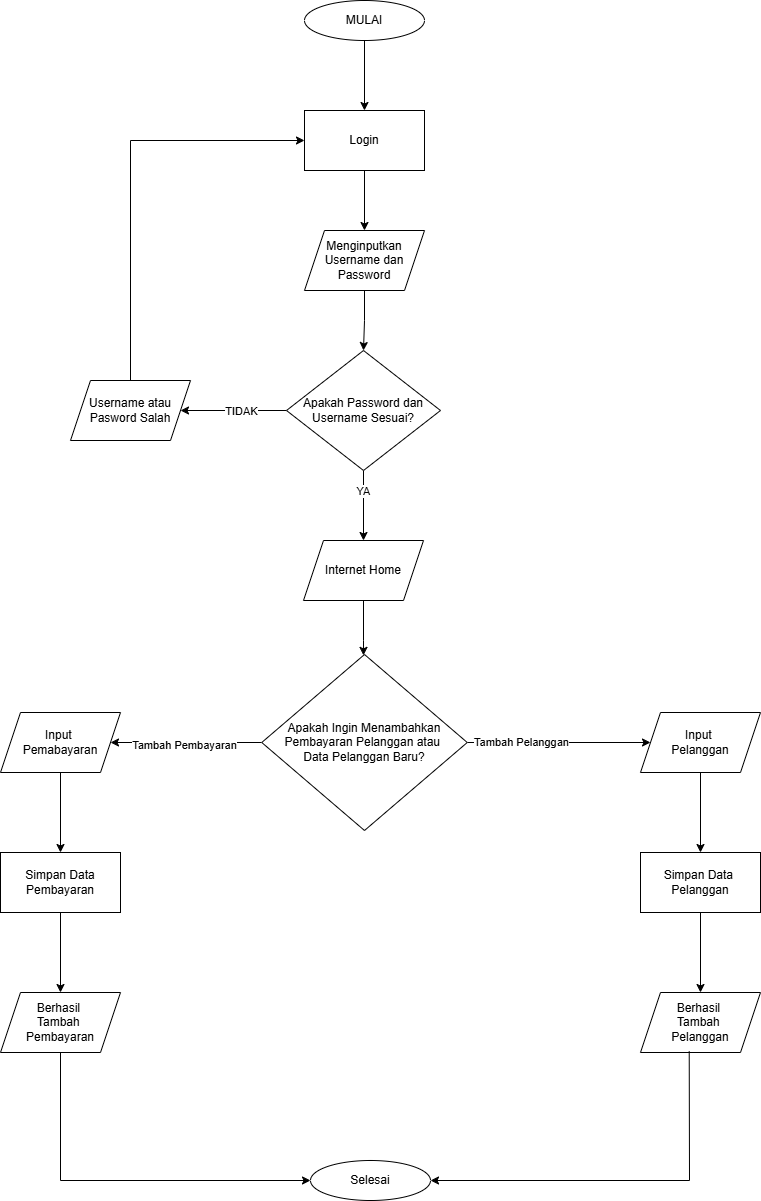

The diagram above was exported from draw.io. Its source (the exported page's mxGraphModel, read from the mxfile embedded in the PNG):
<mxGraphModel dx="1723" dy="1991" grid="1" gridSize="10" guides="1" tooltips="1" connect="1" arrows="1" fold="1" page="1" pageScale="1" pageWidth="827" pageHeight="1169" math="0" shadow="0">
  <root>
    <mxCell id="0" />
    <mxCell id="1" parent="0" />
    <mxCell id="QX1xXJ3SkrbLxhiTs2Pd-3" value="" style="edgeStyle=orthogonalEdgeStyle;rounded=0;orthogonalLoop=1;jettySize=auto;html=1;" edge="1" parent="1" source="QX1xXJ3SkrbLxhiTs2Pd-1" target="QX1xXJ3SkrbLxhiTs2Pd-2">
      <mxGeometry relative="1" as="geometry" />
    </mxCell>
    <mxCell id="QX1xXJ3SkrbLxhiTs2Pd-1" value="MULAI" style="ellipse;whiteSpace=wrap;html=1;" vertex="1" parent="1">
      <mxGeometry x="354" y="-70" width="120" height="40" as="geometry" />
    </mxCell>
    <mxCell id="QX1xXJ3SkrbLxhiTs2Pd-5" value="" style="edgeStyle=orthogonalEdgeStyle;rounded=0;orthogonalLoop=1;jettySize=auto;html=1;" edge="1" parent="1" source="QX1xXJ3SkrbLxhiTs2Pd-2" target="QX1xXJ3SkrbLxhiTs2Pd-4">
      <mxGeometry relative="1" as="geometry" />
    </mxCell>
    <mxCell id="QX1xXJ3SkrbLxhiTs2Pd-2" value="Login" style="whiteSpace=wrap;html=1;" vertex="1" parent="1">
      <mxGeometry x="354" y="40" width="120" height="60" as="geometry" />
    </mxCell>
    <mxCell id="QX1xXJ3SkrbLxhiTs2Pd-7" value="" style="edgeStyle=orthogonalEdgeStyle;rounded=0;orthogonalLoop=1;jettySize=auto;html=1;" edge="1" parent="1" source="QX1xXJ3SkrbLxhiTs2Pd-4" target="QX1xXJ3SkrbLxhiTs2Pd-6">
      <mxGeometry relative="1" as="geometry" />
    </mxCell>
    <mxCell id="QX1xXJ3SkrbLxhiTs2Pd-4" value="Menginputkan Username dan Password" style="shape=parallelogram;perimeter=parallelogramPerimeter;whiteSpace=wrap;html=1;fixedSize=1;" vertex="1" parent="1">
      <mxGeometry x="354" y="160" width="120" height="60" as="geometry" />
    </mxCell>
    <mxCell id="QX1xXJ3SkrbLxhiTs2Pd-9" value="" style="edgeStyle=orthogonalEdgeStyle;rounded=0;orthogonalLoop=1;jettySize=auto;html=1;" edge="1" parent="1" source="QX1xXJ3SkrbLxhiTs2Pd-6" target="QX1xXJ3SkrbLxhiTs2Pd-8">
      <mxGeometry relative="1" as="geometry" />
    </mxCell>
    <mxCell id="QX1xXJ3SkrbLxhiTs2Pd-11" value="TIDAK" style="edgeLabel;html=1;align=center;verticalAlign=middle;resizable=0;points=[];" vertex="1" connectable="0" parent="QX1xXJ3SkrbLxhiTs2Pd-9">
      <mxGeometry x="-0.3486" y="-3" relative="1" as="geometry">
        <mxPoint x="-11" y="3" as="offset" />
      </mxGeometry>
    </mxCell>
    <mxCell id="QX1xXJ3SkrbLxhiTs2Pd-19" value="" style="edgeStyle=orthogonalEdgeStyle;rounded=0;orthogonalLoop=1;jettySize=auto;html=1;" edge="1" parent="1" source="QX1xXJ3SkrbLxhiTs2Pd-6" target="QX1xXJ3SkrbLxhiTs2Pd-12">
      <mxGeometry relative="1" as="geometry" />
    </mxCell>
    <mxCell id="QX1xXJ3SkrbLxhiTs2Pd-20" value="YA" style="edgeLabel;html=1;align=center;verticalAlign=middle;resizable=0;points=[];" vertex="1" connectable="0" parent="QX1xXJ3SkrbLxhiTs2Pd-19">
      <mxGeometry x="-0.45" y="-1" relative="1" as="geometry">
        <mxPoint as="offset" />
      </mxGeometry>
    </mxCell>
    <mxCell id="QX1xXJ3SkrbLxhiTs2Pd-6" value="Apakah Password dan Username Sesuai?" style="rhombus;whiteSpace=wrap;html=1;" vertex="1" parent="1">
      <mxGeometry x="336" y="280" width="154" height="120" as="geometry" />
    </mxCell>
    <mxCell id="QX1xXJ3SkrbLxhiTs2Pd-8" value="Username atau Pasword Salah" style="shape=parallelogram;perimeter=parallelogramPerimeter;whiteSpace=wrap;html=1;fixedSize=1;" vertex="1" parent="1">
      <mxGeometry x="120" y="310" width="120" height="60" as="geometry" />
    </mxCell>
    <mxCell id="QX1xXJ3SkrbLxhiTs2Pd-10" value="" style="endArrow=classic;html=1;rounded=0;exitX=0.5;exitY=0;exitDx=0;exitDy=0;entryX=0;entryY=0.5;entryDx=0;entryDy=0;" edge="1" parent="1" source="QX1xXJ3SkrbLxhiTs2Pd-8" target="QX1xXJ3SkrbLxhiTs2Pd-2">
      <mxGeometry width="50" height="50" relative="1" as="geometry">
        <mxPoint x="200" y="280" as="sourcePoint" />
        <mxPoint x="250" y="230" as="targetPoint" />
        <Array as="points">
          <mxPoint x="180" y="70" />
        </Array>
      </mxGeometry>
    </mxCell>
    <mxCell id="QX1xXJ3SkrbLxhiTs2Pd-22" value="" style="edgeStyle=orthogonalEdgeStyle;rounded=0;orthogonalLoop=1;jettySize=auto;html=1;" edge="1" parent="1" source="QX1xXJ3SkrbLxhiTs2Pd-12" target="QX1xXJ3SkrbLxhiTs2Pd-21">
      <mxGeometry relative="1" as="geometry">
        <Array as="points">
          <mxPoint x="413" y="570" />
          <mxPoint x="413" y="570" />
        </Array>
      </mxGeometry>
    </mxCell>
    <mxCell id="QX1xXJ3SkrbLxhiTs2Pd-12" value="Internet Home" style="shape=parallelogram;perimeter=parallelogramPerimeter;whiteSpace=wrap;html=1;fixedSize=1;" vertex="1" parent="1">
      <mxGeometry x="353" y="470" width="120" height="60" as="geometry" />
    </mxCell>
    <mxCell id="QX1xXJ3SkrbLxhiTs2Pd-24" value="" style="edgeStyle=orthogonalEdgeStyle;rounded=0;orthogonalLoop=1;jettySize=auto;html=1;" edge="1" parent="1" source="QX1xXJ3SkrbLxhiTs2Pd-21" target="QX1xXJ3SkrbLxhiTs2Pd-23">
      <mxGeometry relative="1" as="geometry" />
    </mxCell>
    <mxCell id="QX1xXJ3SkrbLxhiTs2Pd-29" value="Tambah Pembayaran" style="edgeLabel;html=1;align=center;verticalAlign=middle;resizable=0;points=[];" vertex="1" connectable="0" parent="QX1xXJ3SkrbLxhiTs2Pd-24">
      <mxGeometry x="0.0256" y="2" relative="1" as="geometry">
        <mxPoint as="offset" />
      </mxGeometry>
    </mxCell>
    <mxCell id="QX1xXJ3SkrbLxhiTs2Pd-31" value="" style="edgeStyle=orthogonalEdgeStyle;rounded=0;orthogonalLoop=1;jettySize=auto;html=1;" edge="1" parent="1" source="QX1xXJ3SkrbLxhiTs2Pd-21" target="QX1xXJ3SkrbLxhiTs2Pd-30">
      <mxGeometry relative="1" as="geometry" />
    </mxCell>
    <mxCell id="QX1xXJ3SkrbLxhiTs2Pd-33" value="Tambah Pelanggan" style="edgeLabel;html=1;align=center;verticalAlign=middle;resizable=0;points=[];" vertex="1" connectable="0" parent="QX1xXJ3SkrbLxhiTs2Pd-31">
      <mxGeometry x="-0.4254" y="1" relative="1" as="geometry">
        <mxPoint as="offset" />
      </mxGeometry>
    </mxCell>
    <mxCell id="QX1xXJ3SkrbLxhiTs2Pd-21" value="Apakah Ingin Menambahkan Pembayaran Pelanggan atau&amp;nbsp;&lt;div&gt;Data Pelanggan Baru?&lt;/div&gt;" style="rhombus;whiteSpace=wrap;html=1;" vertex="1" parent="1">
      <mxGeometry x="311.25" y="584" width="205.5" height="176" as="geometry" />
    </mxCell>
    <mxCell id="QX1xXJ3SkrbLxhiTs2Pd-35" value="" style="edgeStyle=orthogonalEdgeStyle;rounded=0;orthogonalLoop=1;jettySize=auto;html=1;" edge="1" parent="1" source="QX1xXJ3SkrbLxhiTs2Pd-23" target="QX1xXJ3SkrbLxhiTs2Pd-34">
      <mxGeometry relative="1" as="geometry" />
    </mxCell>
    <mxCell id="QX1xXJ3SkrbLxhiTs2Pd-23" value="Input&amp;nbsp;&lt;div&gt;Pemabayaran&lt;/div&gt;" style="shape=parallelogram;perimeter=parallelogramPerimeter;whiteSpace=wrap;html=1;fixedSize=1;" vertex="1" parent="1">
      <mxGeometry x="50" y="642" width="120" height="60" as="geometry" />
    </mxCell>
    <mxCell id="QX1xXJ3SkrbLxhiTs2Pd-40" value="" style="edgeStyle=orthogonalEdgeStyle;rounded=0;orthogonalLoop=1;jettySize=auto;html=1;" edge="1" parent="1" source="QX1xXJ3SkrbLxhiTs2Pd-30" target="QX1xXJ3SkrbLxhiTs2Pd-39">
      <mxGeometry relative="1" as="geometry" />
    </mxCell>
    <mxCell id="QX1xXJ3SkrbLxhiTs2Pd-30" value="Input&amp;nbsp;&lt;div&gt;Pelanggan&lt;/div&gt;" style="shape=parallelogram;perimeter=parallelogramPerimeter;whiteSpace=wrap;html=1;fixedSize=1;" vertex="1" parent="1">
      <mxGeometry x="690" y="642" width="120" height="60" as="geometry" />
    </mxCell>
    <mxCell id="QX1xXJ3SkrbLxhiTs2Pd-38" value="" style="edgeStyle=orthogonalEdgeStyle;rounded=0;orthogonalLoop=1;jettySize=auto;html=1;" edge="1" parent="1" source="QX1xXJ3SkrbLxhiTs2Pd-34" target="QX1xXJ3SkrbLxhiTs2Pd-37">
      <mxGeometry relative="1" as="geometry" />
    </mxCell>
    <mxCell id="QX1xXJ3SkrbLxhiTs2Pd-34" value="Simpan Data&lt;div&gt;Pembayaran&lt;/div&gt;" style="whiteSpace=wrap;html=1;" vertex="1" parent="1">
      <mxGeometry x="50" y="782" width="120" height="60" as="geometry" />
    </mxCell>
    <mxCell id="QX1xXJ3SkrbLxhiTs2Pd-37" value="Berhasil&amp;nbsp;&lt;div&gt;Tambah&amp;nbsp;&lt;/div&gt;&lt;div&gt;Pembayaran&lt;/div&gt;" style="shape=parallelogram;perimeter=parallelogramPerimeter;whiteSpace=wrap;html=1;fixedSize=1;" vertex="1" parent="1">
      <mxGeometry x="50" y="922" width="120" height="60" as="geometry" />
    </mxCell>
    <mxCell id="QX1xXJ3SkrbLxhiTs2Pd-42" value="" style="edgeStyle=orthogonalEdgeStyle;rounded=0;orthogonalLoop=1;jettySize=auto;html=1;" edge="1" parent="1" source="QX1xXJ3SkrbLxhiTs2Pd-39" target="QX1xXJ3SkrbLxhiTs2Pd-41">
      <mxGeometry relative="1" as="geometry" />
    </mxCell>
    <mxCell id="QX1xXJ3SkrbLxhiTs2Pd-39" value="Simpan Data&amp;nbsp;&lt;div&gt;Pelanggan&lt;/div&gt;" style="whiteSpace=wrap;html=1;" vertex="1" parent="1">
      <mxGeometry x="690" y="782" width="120" height="60" as="geometry" />
    </mxCell>
    <mxCell id="QX1xXJ3SkrbLxhiTs2Pd-41" value="Berhasil&amp;nbsp;&lt;div&gt;Tambah&amp;nbsp;&lt;/div&gt;&lt;div&gt;Pelanggan&lt;/div&gt;" style="shape=parallelogram;perimeter=parallelogramPerimeter;whiteSpace=wrap;html=1;fixedSize=1;" vertex="1" parent="1">
      <mxGeometry x="690" y="922" width="120" height="60" as="geometry" />
    </mxCell>
    <mxCell id="QX1xXJ3SkrbLxhiTs2Pd-43" value="Selesai" style="ellipse;whiteSpace=wrap;html=1;" vertex="1" parent="1">
      <mxGeometry x="360" y="1090" width="120" height="40" as="geometry" />
    </mxCell>
    <mxCell id="QX1xXJ3SkrbLxhiTs2Pd-44" value="" style="endArrow=classic;html=1;rounded=0;exitX=0.5;exitY=1;exitDx=0;exitDy=0;entryX=0;entryY=0.5;entryDx=0;entryDy=0;" edge="1" parent="1" source="QX1xXJ3SkrbLxhiTs2Pd-37" target="QX1xXJ3SkrbLxhiTs2Pd-43">
      <mxGeometry width="50" height="50" relative="1" as="geometry">
        <mxPoint x="160" y="1100" as="sourcePoint" />
        <mxPoint x="210" y="1050" as="targetPoint" />
        <Array as="points">
          <mxPoint x="110" y="1110" />
        </Array>
      </mxGeometry>
    </mxCell>
    <mxCell id="QX1xXJ3SkrbLxhiTs2Pd-45" value="" style="endArrow=classic;html=1;rounded=0;exitX=0.406;exitY=0.981;exitDx=0;exitDy=0;entryX=1;entryY=0.5;entryDx=0;entryDy=0;exitPerimeter=0;" edge="1" parent="1" source="QX1xXJ3SkrbLxhiTs2Pd-41" target="QX1xXJ3SkrbLxhiTs2Pd-43">
      <mxGeometry width="50" height="50" relative="1" as="geometry">
        <mxPoint x="630" y="1080" as="sourcePoint" />
        <mxPoint x="680" y="1030" as="targetPoint" />
        <Array as="points">
          <mxPoint x="739" y="1110" />
        </Array>
      </mxGeometry>
    </mxCell>
  </root>
</mxGraphModel>